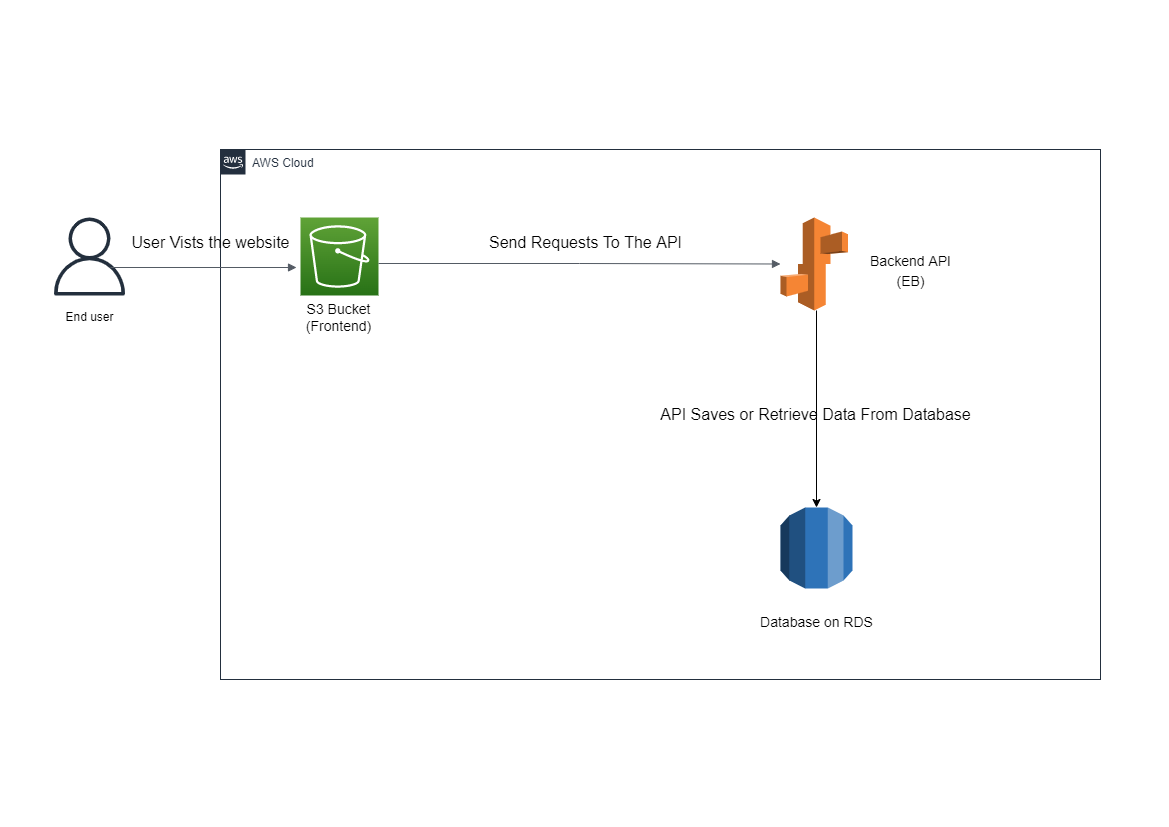

The diagram above was exported from draw.io. Its source (the exported page's mxGraphModel, read from the mxfile embedded in the PNG):
<mxGraphModel dx="1422" dy="1621" grid="1" gridSize="10" guides="1" tooltips="1" connect="1" arrows="1" fold="1" page="1" pageScale="1" pageWidth="1169" pageHeight="827" math="0" shadow="0">
  <root>
    <mxCell id="0" />
    <mxCell id="1" parent="0" />
    <mxCell id="UEzPUAAOIrF-is8g5C7q-175" value="AWS Cloud" style="points=[[0,0],[0.25,0],[0.5,0],[0.75,0],[1,0],[1,0.25],[1,0.5],[1,0.75],[1,1],[0.75,1],[0.5,1],[0.25,1],[0,1],[0,0.75],[0,0.5],[0,0.25]];outlineConnect=0;gradientColor=none;html=1;whiteSpace=wrap;fontSize=12;fontStyle=0;shape=mxgraph.aws4.group;grIcon=mxgraph.aws4.group_aws_cloud_alt;strokeColor=#232F3E;fillColor=none;verticalAlign=top;align=left;spacingLeft=30;fontColor=#232F3E;dashed=0;labelBackgroundColor=#ffffff;container=1;pointerEvents=0;collapsible=0;recursiveResize=0;" parent="1" vertex="1">
      <mxGeometry x="220" y="-678" width="880" height="530" as="geometry" />
    </mxCell>
    <mxCell id="pyxUwhyX2rPYdH_nEkJC-2" value="" style="sketch=0;points=[[0,0,0],[0.25,0,0],[0.5,0,0],[0.75,0,0],[1,0,0],[0,1,0],[0.25,1,0],[0.5,1,0],[0.75,1,0],[1,1,0],[0,0.25,0],[0,0.5,0],[0,0.75,0],[1,0.25,0],[1,0.5,0],[1,0.75,0]];outlineConnect=0;fontColor=#232F3E;gradientColor=#60A337;gradientDirection=north;fillColor=#277116;strokeColor=#ffffff;dashed=0;verticalLabelPosition=bottom;verticalAlign=top;align=center;html=1;fontSize=12;fontStyle=0;aspect=fixed;shape=mxgraph.aws4.resourceIcon;resIcon=mxgraph.aws4.s3;" vertex="1" parent="UEzPUAAOIrF-is8g5C7q-175">
      <mxGeometry x="80" y="68" width="78" height="78" as="geometry" />
    </mxCell>
    <mxCell id="pyxUwhyX2rPYdH_nEkJC-11" value="&lt;font style=&quot;font-size: 14px;&quot;&gt;S3 Bucket&lt;br&gt;(Frontend)&lt;/font&gt;" style="text;html=1;align=center;verticalAlign=middle;resizable=0;points=[];autosize=1;strokeColor=none;fillColor=none;" vertex="1" parent="UEzPUAAOIrF-is8g5C7q-175">
      <mxGeometry x="73" y="143" width="90" height="50" as="geometry" />
    </mxCell>
    <mxCell id="pyxUwhyX2rPYdH_nEkJC-13" value="" style="outlineConnect=0;dashed=0;verticalLabelPosition=bottom;verticalAlign=top;align=center;html=1;shape=mxgraph.aws3.elastic_beanstalk;fillColor=#F58534;gradientColor=none;" vertex="1" parent="UEzPUAAOIrF-is8g5C7q-175">
      <mxGeometry x="560" y="68" width="67.5" height="93" as="geometry" />
    </mxCell>
    <mxCell id="pyxUwhyX2rPYdH_nEkJC-14" value="" style="edgeStyle=orthogonalEdgeStyle;html=1;endArrow=block;elbow=vertical;startArrow=none;endFill=1;strokeColor=#545B64;rounded=0;" edge="1" parent="UEzPUAAOIrF-is8g5C7q-175" target="pyxUwhyX2rPYdH_nEkJC-13">
      <mxGeometry width="100" relative="1" as="geometry">
        <mxPoint x="158" y="114" as="sourcePoint" />
        <mxPoint x="258" y="114" as="targetPoint" />
      </mxGeometry>
    </mxCell>
    <mxCell id="pyxUwhyX2rPYdH_nEkJC-15" value="&lt;font style=&quot;font-size: 16px;&quot;&gt;Send Requests To The API&lt;/font&gt;" style="text;html=1;align=center;verticalAlign=middle;resizable=0;points=[];autosize=1;strokeColor=none;fillColor=none;" vertex="1" parent="UEzPUAAOIrF-is8g5C7q-175">
      <mxGeometry x="255" y="78" width="220" height="30" as="geometry" />
    </mxCell>
    <mxCell id="pyxUwhyX2rPYdH_nEkJC-12" value="&lt;font style=&quot;font-size: 16px;&quot;&gt;User Vists the website&lt;/font&gt;" style="text;html=1;align=center;verticalAlign=middle;resizable=0;points=[];autosize=1;strokeColor=none;fillColor=none;" vertex="1" parent="UEzPUAAOIrF-is8g5C7q-175">
      <mxGeometry x="-100" y="78" width="180" height="30" as="geometry" />
    </mxCell>
    <mxCell id="pyxUwhyX2rPYdH_nEkJC-16" value="&lt;font style=&quot;font-size: 14px;&quot;&gt;Backend API&lt;br&gt;(EB)&lt;br&gt;&lt;/font&gt;" style="text;html=1;align=center;verticalAlign=middle;resizable=0;points=[];autosize=1;strokeColor=none;fillColor=none;fontSize=16;" vertex="1" parent="UEzPUAAOIrF-is8g5C7q-175">
      <mxGeometry x="640" y="96" width="100" height="50" as="geometry" />
    </mxCell>
    <mxCell id="pyxUwhyX2rPYdH_nEkJC-18" value="" style="outlineConnect=0;dashed=0;verticalLabelPosition=bottom;verticalAlign=top;align=center;html=1;shape=mxgraph.aws3.rds;fillColor=#2E73B8;gradientColor=none;fontSize=14;" vertex="1" parent="UEzPUAAOIrF-is8g5C7q-175">
      <mxGeometry x="560" y="358" width="72" height="81" as="geometry" />
    </mxCell>
    <mxCell id="pyxUwhyX2rPYdH_nEkJC-19" value="" style="edgeStyle=segmentEdgeStyle;endArrow=classic;html=1;rounded=0;fontSize=14;entryX=0.5;entryY=0;entryDx=0;entryDy=0;entryPerimeter=0;" edge="1" parent="UEzPUAAOIrF-is8g5C7q-175" source="pyxUwhyX2rPYdH_nEkJC-13" target="pyxUwhyX2rPYdH_nEkJC-18">
      <mxGeometry width="50" height="50" relative="1" as="geometry">
        <mxPoint x="340" y="258" as="sourcePoint" />
        <mxPoint x="390" y="208" as="targetPoint" />
      </mxGeometry>
    </mxCell>
    <mxCell id="pyxUwhyX2rPYdH_nEkJC-20" value="Database on RDS" style="text;html=1;align=center;verticalAlign=middle;resizable=0;points=[];autosize=1;strokeColor=none;fillColor=none;fontSize=14;" vertex="1" parent="UEzPUAAOIrF-is8g5C7q-175">
      <mxGeometry x="526" y="458" width="140" height="30" as="geometry" />
    </mxCell>
    <mxCell id="pyxUwhyX2rPYdH_nEkJC-21" value="&lt;font style=&quot;font-size: 16px;&quot;&gt;API Saves or Retrieve Data From Database&lt;/font&gt;" style="text;html=1;align=center;verticalAlign=middle;resizable=0;points=[];autosize=1;strokeColor=none;fillColor=none;fontSize=14;" vertex="1" parent="UEzPUAAOIrF-is8g5C7q-175">
      <mxGeometry x="430" y="250" width="330" height="30" as="geometry" />
    </mxCell>
    <mxCell id="pyxUwhyX2rPYdH_nEkJC-1" value="" style="sketch=0;outlineConnect=0;fontColor=#232F3E;gradientColor=none;fillColor=#232F3D;strokeColor=none;dashed=0;verticalLabelPosition=bottom;verticalAlign=top;align=center;html=1;fontSize=12;fontStyle=0;aspect=fixed;pointerEvents=1;shape=mxgraph.aws4.user;" vertex="1" parent="1">
      <mxGeometry x="50" y="-610" width="78" height="78" as="geometry" />
    </mxCell>
    <mxCell id="pyxUwhyX2rPYdH_nEkJC-9" value="" style="edgeStyle=orthogonalEdgeStyle;html=1;endArrow=block;elbow=vertical;startArrow=none;endFill=1;strokeColor=#545B64;rounded=0;entryX=-0.051;entryY=0.641;entryDx=0;entryDy=0;entryPerimeter=0;" edge="1" parent="1" target="pyxUwhyX2rPYdH_nEkJC-2">
      <mxGeometry width="100" relative="1" as="geometry">
        <mxPoint x="110" y="-560" as="sourcePoint" />
        <mxPoint x="210" y="-560" as="targetPoint" />
      </mxGeometry>
    </mxCell>
    <mxCell id="pyxUwhyX2rPYdH_nEkJC-10" value="End user" style="text;html=1;align=center;verticalAlign=middle;resizable=0;points=[];autosize=1;strokeColor=none;fillColor=none;" vertex="1" parent="1">
      <mxGeometry x="54" y="-525" width="70" height="30" as="geometry" />
    </mxCell>
  </root>
</mxGraphModel>